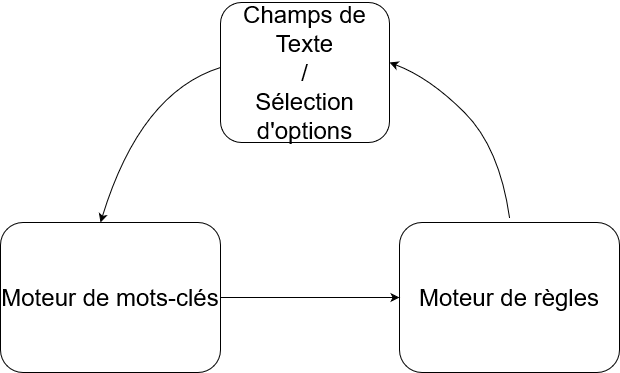

The diagram above was exported from draw.io. Its source (the exported page's mxGraphModel, read from the mxfile embedded in the PNG):
<mxGraphModel dx="1434" dy="764" grid="1" gridSize="10" guides="1" tooltips="1" connect="1" arrows="1" fold="1" page="1" pageScale="1" pageWidth="850" pageHeight="1100" math="0" shadow="0">
  <root>
    <mxCell id="0" />
    <mxCell id="1" parent="0" />
    <mxCell id="2" value="&lt;font style=&quot;font-size: 24px;&quot;&gt;Champs de Texte&lt;br&gt;/&lt;br&gt;Sélection d'options&lt;/font&gt;" style="rounded=1;whiteSpace=wrap;html=1;" vertex="1" parent="1">
      <mxGeometry x="351" y="860" width="169" height="140" as="geometry" />
    </mxCell>
    <mxCell id="3" value="&lt;font style=&quot;font-size: 24px;&quot;&gt;Moteur de mots-clés&lt;br&gt;&lt;/font&gt;" style="rounded=1;whiteSpace=wrap;html=1;" vertex="1" parent="1">
      <mxGeometry x="131" y="1080" width="220" height="150" as="geometry" />
    </mxCell>
    <mxCell id="4" value="&lt;font style=&quot;font-size: 24px;&quot;&gt;Moteur de règles&lt;br&gt;&lt;/font&gt;" style="rounded=1;whiteSpace=wrap;html=1;" vertex="1" parent="1">
      <mxGeometry x="530" y="1080" width="220" height="150" as="geometry" />
    </mxCell>
    <mxCell id="5" value="" style="endArrow=classic;html=1;rounded=0;entryX=0;entryY=0.5;entryDx=0;entryDy=0;exitX=1;exitY=0.5;exitDx=0;exitDy=0;" edge="1" source="3" target="4" parent="1">
      <mxGeometry width="50" height="50" relative="1" as="geometry">
        <mxPoint x="410" y="1280" as="sourcePoint" />
        <mxPoint x="460" y="1230" as="targetPoint" />
      </mxGeometry>
    </mxCell>
    <mxCell id="6" value="" style="curved=1;endArrow=classic;html=1;rounded=0;entryX=1;entryY=0.5;entryDx=0;entryDy=0;exitX=0.5;exitY=0;exitDx=0;exitDy=0;" edge="1" parent="1">
      <mxGeometry width="50" height="50" relative="1" as="geometry">
        <mxPoint x="640" y="1075" as="sourcePoint" />
        <mxPoint x="520" y="920" as="targetPoint" />
        <Array as="points">
          <mxPoint x="630" y="1005" />
          <mxPoint x="560" y="935" />
        </Array>
      </mxGeometry>
    </mxCell>
    <mxCell id="7" value="" style="curved=1;endArrow=classic;html=1;rounded=0;entryX=0.5;entryY=0;entryDx=0;entryDy=0;exitX=0;exitY=0.5;exitDx=0;exitDy=0;" edge="1" parent="1">
      <mxGeometry width="50" height="50" relative="1" as="geometry">
        <mxPoint x="351" y="925" as="sourcePoint" />
        <mxPoint x="231" y="1080" as="targetPoint" />
        <Array as="points">
          <mxPoint x="271" y="950" />
        </Array>
      </mxGeometry>
    </mxCell>
  </root>
</mxGraphModel>